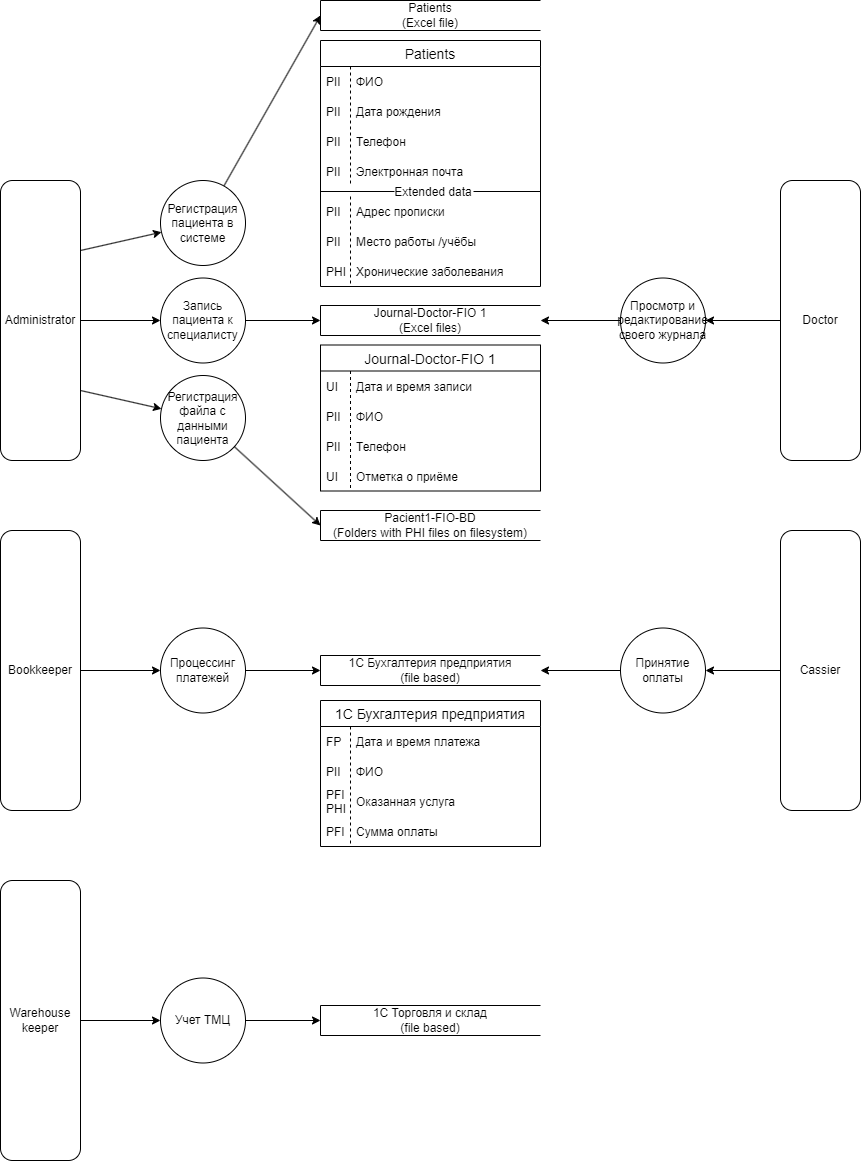

The diagram above was exported from draw.io. Its source (the exported page's mxGraphModel, read from the mxfile embedded in the PNG):
<mxGraphModel dx="976" dy="669" grid="1" gridSize="10" guides="1" tooltips="1" connect="1" arrows="1" fold="1" page="1" pageScale="1" pageWidth="3300" pageHeight="2339" math="0" shadow="0">
  <root>
    <mxCell id="0" />
    <mxCell id="1" parent="0" />
    <mxCell id="dj6pij_GeX11JF3PjxE7-3" style="rounded=0;orthogonalLoop=1;jettySize=auto;html=1;exitX=1;exitY=0.25;exitDx=0;exitDy=0;" parent="1" source="dj6pij_GeX11JF3PjxE7-1" target="dj6pij_GeX11JF3PjxE7-2" edge="1">
      <mxGeometry relative="1" as="geometry" />
    </mxCell>
    <mxCell id="dj6pij_GeX11JF3PjxE7-9" style="rounded=0;orthogonalLoop=1;jettySize=auto;html=1;" parent="1" source="dj6pij_GeX11JF3PjxE7-1" target="dj6pij_GeX11JF3PjxE7-8" edge="1">
      <mxGeometry relative="1" as="geometry" />
    </mxCell>
    <mxCell id="dj6pij_GeX11JF3PjxE7-11" style="rounded=0;orthogonalLoop=1;jettySize=auto;html=1;exitX=1;exitY=0.75;exitDx=0;exitDy=0;" parent="1" source="dj6pij_GeX11JF3PjxE7-1" target="dj6pij_GeX11JF3PjxE7-10" edge="1">
      <mxGeometry relative="1" as="geometry" />
    </mxCell>
    <mxCell id="dj6pij_GeX11JF3PjxE7-1" value="Administrator" style="rounded=1;whiteSpace=wrap;html=1;" parent="1" vertex="1">
      <mxGeometry x="140" y="290" width="80" height="280" as="geometry" />
    </mxCell>
    <mxCell id="dj6pij_GeX11JF3PjxE7-6" style="rounded=0;orthogonalLoop=1;jettySize=auto;html=1;entryX=0;entryY=0.5;entryDx=0;entryDy=0;" parent="1" source="dj6pij_GeX11JF3PjxE7-2" target="dj6pij_GeX11JF3PjxE7-5" edge="1">
      <mxGeometry relative="1" as="geometry" />
    </mxCell>
    <mxCell id="dj6pij_GeX11JF3PjxE7-2" value="Регистрация пациента в системе" style="shape=ellipse;html=1;dashed=0;whiteSpace=wrap;aspect=fixed;perimeter=ellipsePerimeter;" parent="1" vertex="1">
      <mxGeometry x="300" y="290" width="85" height="85" as="geometry" />
    </mxCell>
    <mxCell id="dj6pij_GeX11JF3PjxE7-5" value="Patients &lt;br&gt;(Excel file)" style="html=1;dashed=0;whiteSpace=wrap;shape=partialRectangle;right=0;" parent="1" vertex="1">
      <mxGeometry x="460" y="110" width="220" height="30" as="geometry" />
    </mxCell>
    <mxCell id="dj6pij_GeX11JF3PjxE7-13" style="edgeStyle=orthogonalEdgeStyle;rounded=0;orthogonalLoop=1;jettySize=auto;html=1;" parent="1" source="dj6pij_GeX11JF3PjxE7-8" target="dj6pij_GeX11JF3PjxE7-12" edge="1">
      <mxGeometry relative="1" as="geometry" />
    </mxCell>
    <mxCell id="dj6pij_GeX11JF3PjxE7-8" value="Запись пациента к специалисту" style="shape=ellipse;html=1;dashed=0;whiteSpace=wrap;aspect=fixed;perimeter=ellipsePerimeter;" parent="1" vertex="1">
      <mxGeometry x="300" y="387.5" width="85" height="85" as="geometry" />
    </mxCell>
    <mxCell id="dj6pij_GeX11JF3PjxE7-16" style="rounded=0;orthogonalLoop=1;jettySize=auto;html=1;entryX=0;entryY=0.5;entryDx=0;entryDy=0;" parent="1" source="dj6pij_GeX11JF3PjxE7-10" target="dj6pij_GeX11JF3PjxE7-15" edge="1">
      <mxGeometry relative="1" as="geometry" />
    </mxCell>
    <mxCell id="dj6pij_GeX11JF3PjxE7-10" value="Регистрация файла с данными пациента" style="shape=ellipse;html=1;dashed=0;whiteSpace=wrap;aspect=fixed;perimeter=ellipsePerimeter;" parent="1" vertex="1">
      <mxGeometry x="300" y="485" width="85" height="85" as="geometry" />
    </mxCell>
    <mxCell id="dj6pij_GeX11JF3PjxE7-12" value="Journal-Doctor-FIO 1 &lt;br&gt;(Excel files)" style="html=1;dashed=0;whiteSpace=wrap;shape=partialRectangle;right=0;" parent="1" vertex="1">
      <mxGeometry x="460" y="415" width="220" height="30" as="geometry" />
    </mxCell>
    <mxCell id="dj6pij_GeX11JF3PjxE7-19" style="edgeStyle=orthogonalEdgeStyle;rounded=0;orthogonalLoop=1;jettySize=auto;html=1;" parent="1" source="dj6pij_GeX11JF3PjxE7-14" target="dj6pij_GeX11JF3PjxE7-17" edge="1">
      <mxGeometry relative="1" as="geometry" />
    </mxCell>
    <mxCell id="dj6pij_GeX11JF3PjxE7-14" value="Doctor" style="rounded=1;whiteSpace=wrap;html=1;" parent="1" vertex="1">
      <mxGeometry x="920" y="290" width="80" height="280" as="geometry" />
    </mxCell>
    <mxCell id="dj6pij_GeX11JF3PjxE7-15" value="Pacient1-FIO-BD &lt;br&gt;(Folders with PHI files on filesystem)" style="html=1;dashed=0;whiteSpace=wrap;shape=partialRectangle;right=0;" parent="1" vertex="1">
      <mxGeometry x="460" y="620" width="220" height="30" as="geometry" />
    </mxCell>
    <mxCell id="dj6pij_GeX11JF3PjxE7-18" style="edgeStyle=orthogonalEdgeStyle;rounded=0;orthogonalLoop=1;jettySize=auto;html=1;" parent="1" source="dj6pij_GeX11JF3PjxE7-17" target="dj6pij_GeX11JF3PjxE7-12" edge="1">
      <mxGeometry relative="1" as="geometry" />
    </mxCell>
    <mxCell id="dj6pij_GeX11JF3PjxE7-17" value="Просмотр и редактирование своего журнала" style="shape=ellipse;html=1;dashed=0;whiteSpace=wrap;aspect=fixed;perimeter=ellipsePerimeter;" parent="1" vertex="1">
      <mxGeometry x="760" y="387.5" width="85" height="85" as="geometry" />
    </mxCell>
    <mxCell id="dj6pij_GeX11JF3PjxE7-20" value="Patients" style="swimlane;fontStyle=0;childLayout=stackLayout;horizontal=1;startSize=26;horizontalStack=0;resizeParent=1;resizeParentMax=0;resizeLast=0;collapsible=1;marginBottom=0;align=center;fontSize=14;" parent="1" vertex="1">
      <mxGeometry x="460" y="150" width="220" height="246" as="geometry">
        <mxRectangle x="520" y="40" width="90" height="30" as="alternateBounds" />
      </mxGeometry>
    </mxCell>
    <mxCell id="FOOZr5_-SDJBwB6ZRNQs-2" value="ФИО" style="shape=partialRectangle;fillColor=none;align=left;verticalAlign=middle;strokeColor=none;spacingLeft=34;rotatable=0;points=[[0,0.5],[1,0.5]];portConstraint=eastwest;dropTarget=0;" parent="dj6pij_GeX11JF3PjxE7-20" vertex="1">
      <mxGeometry y="26" width="220" height="30" as="geometry" />
    </mxCell>
    <mxCell id="FOOZr5_-SDJBwB6ZRNQs-3" value="PII" style="shape=partialRectangle;top=0;left=0;bottom=0;fillColor=none;stokeWidth=1;dashed=1;align=left;verticalAlign=middle;spacingLeft=4;spacingRight=4;overflow=hidden;rotatable=0;points=[];portConstraint=eastwest;part=1;" parent="FOOZr5_-SDJBwB6ZRNQs-2" vertex="1" connectable="0">
      <mxGeometry width="30" height="30" as="geometry" />
    </mxCell>
    <mxCell id="FOOZr5_-SDJBwB6ZRNQs-4" value="Дата рождения" style="shape=partialRectangle;fillColor=none;align=left;verticalAlign=middle;strokeColor=none;spacingLeft=34;rotatable=0;points=[[0,0.5],[1,0.5]];portConstraint=eastwest;dropTarget=0;" parent="dj6pij_GeX11JF3PjxE7-20" vertex="1">
      <mxGeometry y="56" width="220" height="30" as="geometry" />
    </mxCell>
    <mxCell id="FOOZr5_-SDJBwB6ZRNQs-5" value="PII" style="shape=partialRectangle;top=0;left=0;bottom=0;fillColor=none;stokeWidth=1;dashed=1;align=left;verticalAlign=middle;spacingLeft=4;spacingRight=4;overflow=hidden;rotatable=0;points=[];portConstraint=eastwest;part=1;" parent="FOOZr5_-SDJBwB6ZRNQs-4" vertex="1" connectable="0">
      <mxGeometry width="30" height="30" as="geometry" />
    </mxCell>
    <mxCell id="FOOZr5_-SDJBwB6ZRNQs-6" value="Телефон" style="shape=partialRectangle;fillColor=none;align=left;verticalAlign=middle;strokeColor=none;spacingLeft=34;rotatable=0;points=[[0,0.5],[1,0.5]];portConstraint=eastwest;dropTarget=0;" parent="dj6pij_GeX11JF3PjxE7-20" vertex="1">
      <mxGeometry y="86" width="220" height="30" as="geometry" />
    </mxCell>
    <mxCell id="FOOZr5_-SDJBwB6ZRNQs-7" value="PII" style="shape=partialRectangle;top=0;left=0;bottom=0;fillColor=none;stokeWidth=1;dashed=1;align=left;verticalAlign=middle;spacingLeft=4;spacingRight=4;overflow=hidden;rotatable=0;points=[];portConstraint=eastwest;part=1;" parent="FOOZr5_-SDJBwB6ZRNQs-6" vertex="1" connectable="0">
      <mxGeometry width="30" height="30" as="geometry" />
    </mxCell>
    <mxCell id="FOOZr5_-SDJBwB6ZRNQs-8" value="Электронная почта" style="shape=partialRectangle;fillColor=none;align=left;verticalAlign=middle;strokeColor=none;spacingLeft=34;rotatable=0;points=[[0,0.5],[1,0.5]];portConstraint=eastwest;dropTarget=0;" parent="dj6pij_GeX11JF3PjxE7-20" vertex="1">
      <mxGeometry y="116" width="220" height="30" as="geometry" />
    </mxCell>
    <mxCell id="FOOZr5_-SDJBwB6ZRNQs-9" value="PII" style="shape=partialRectangle;top=0;left=0;bottom=0;fillColor=none;stokeWidth=1;dashed=1;align=left;verticalAlign=middle;spacingLeft=4;spacingRight=4;overflow=hidden;rotatable=0;points=[];portConstraint=eastwest;part=1;" parent="FOOZr5_-SDJBwB6ZRNQs-8" vertex="1" connectable="0">
      <mxGeometry width="30" height="30" as="geometry" />
    </mxCell>
    <mxCell id="dj6pij_GeX11JF3PjxE7-36" value="Extended data" style="line;strokeWidth=1;rotatable=0;dashed=0;labelPosition=center;align=center;verticalAlign=middle;spacingTop=0;spacingLeft=6;points=[];portConstraint=eastwest;verticalLabelPosition=middle;" parent="dj6pij_GeX11JF3PjxE7-20" vertex="1">
      <mxGeometry y="146" width="220" height="10" as="geometry" />
    </mxCell>
    <mxCell id="FOOZr5_-SDJBwB6ZRNQs-10" value="Адрес прописки" style="shape=partialRectangle;fillColor=none;align=left;verticalAlign=middle;strokeColor=none;spacingLeft=34;rotatable=0;points=[[0,0.5],[1,0.5]];portConstraint=eastwest;dropTarget=0;" parent="dj6pij_GeX11JF3PjxE7-20" vertex="1">
      <mxGeometry y="156" width="220" height="30" as="geometry" />
    </mxCell>
    <mxCell id="FOOZr5_-SDJBwB6ZRNQs-11" value="PII" style="shape=partialRectangle;top=0;left=0;bottom=0;fillColor=none;stokeWidth=1;dashed=1;align=left;verticalAlign=middle;spacingLeft=4;spacingRight=4;overflow=hidden;rotatable=0;points=[];portConstraint=eastwest;part=1;" parent="FOOZr5_-SDJBwB6ZRNQs-10" vertex="1" connectable="0">
      <mxGeometry width="30" height="30" as="geometry" />
    </mxCell>
    <mxCell id="FOOZr5_-SDJBwB6ZRNQs-12" value="Место работы /учёбы" style="shape=partialRectangle;fillColor=none;align=left;verticalAlign=middle;strokeColor=none;spacingLeft=34;rotatable=0;points=[[0,0.5],[1,0.5]];portConstraint=eastwest;dropTarget=0;" parent="dj6pij_GeX11JF3PjxE7-20" vertex="1">
      <mxGeometry y="186" width="220" height="30" as="geometry" />
    </mxCell>
    <mxCell id="FOOZr5_-SDJBwB6ZRNQs-13" value="PII" style="shape=partialRectangle;top=0;left=0;bottom=0;fillColor=none;stokeWidth=1;dashed=1;align=left;verticalAlign=middle;spacingLeft=4;spacingRight=4;overflow=hidden;rotatable=0;points=[];portConstraint=eastwest;part=1;" parent="FOOZr5_-SDJBwB6ZRNQs-12" vertex="1" connectable="0">
      <mxGeometry width="30" height="30" as="geometry" />
    </mxCell>
    <mxCell id="FOOZr5_-SDJBwB6ZRNQs-14" value="Хронические заболевания" style="shape=partialRectangle;fillColor=none;align=left;verticalAlign=middle;strokeColor=none;spacingLeft=34;rotatable=0;points=[[0,0.5],[1,0.5]];portConstraint=eastwest;dropTarget=0;" parent="dj6pij_GeX11JF3PjxE7-20" vertex="1">
      <mxGeometry y="216" width="220" height="30" as="geometry" />
    </mxCell>
    <mxCell id="FOOZr5_-SDJBwB6ZRNQs-15" value="PHI" style="shape=partialRectangle;top=0;left=0;bottom=0;fillColor=none;stokeWidth=1;dashed=1;align=left;verticalAlign=middle;spacingLeft=4;spacingRight=4;overflow=hidden;rotatable=0;points=[];portConstraint=eastwest;part=1;" parent="FOOZr5_-SDJBwB6ZRNQs-14" vertex="1" connectable="0">
      <mxGeometry width="30" height="30" as="geometry" />
    </mxCell>
    <mxCell id="dj6pij_GeX11JF3PjxE7-30" value="Journal-Doctor-FIO 1" style="swimlane;fontStyle=0;childLayout=stackLayout;horizontal=1;startSize=26;horizontalStack=0;resizeParent=1;resizeParentMax=0;resizeLast=0;collapsible=1;marginBottom=0;align=center;fontSize=14;" parent="1" vertex="1">
      <mxGeometry x="460" y="454.5" width="220" height="146" as="geometry">
        <mxRectangle x="520" y="40" width="90" height="30" as="alternateBounds" />
      </mxGeometry>
    </mxCell>
    <mxCell id="FOOZr5_-SDJBwB6ZRNQs-16" value="Дата и время записи" style="shape=partialRectangle;fillColor=none;align=left;verticalAlign=middle;strokeColor=none;spacingLeft=34;rotatable=0;points=[[0,0.5],[1,0.5]];portConstraint=eastwest;dropTarget=0;" parent="dj6pij_GeX11JF3PjxE7-30" vertex="1">
      <mxGeometry y="26" width="220" height="30" as="geometry" />
    </mxCell>
    <mxCell id="FOOZr5_-SDJBwB6ZRNQs-17" value="UI" style="shape=partialRectangle;top=0;left=0;bottom=0;fillColor=none;stokeWidth=1;dashed=1;align=left;verticalAlign=middle;spacingLeft=4;spacingRight=4;overflow=hidden;rotatable=0;points=[];portConstraint=eastwest;part=1;" parent="FOOZr5_-SDJBwB6ZRNQs-16" vertex="1" connectable="0">
      <mxGeometry width="30" height="30" as="geometry" />
    </mxCell>
    <mxCell id="FOOZr5_-SDJBwB6ZRNQs-18" value="ФИО" style="shape=partialRectangle;fillColor=none;align=left;verticalAlign=middle;strokeColor=none;spacingLeft=34;rotatable=0;points=[[0,0.5],[1,0.5]];portConstraint=eastwest;dropTarget=0;" parent="dj6pij_GeX11JF3PjxE7-30" vertex="1">
      <mxGeometry y="56" width="220" height="30" as="geometry" />
    </mxCell>
    <mxCell id="FOOZr5_-SDJBwB6ZRNQs-19" value="PII" style="shape=partialRectangle;top=0;left=0;bottom=0;fillColor=none;stokeWidth=1;dashed=1;align=left;verticalAlign=middle;spacingLeft=4;spacingRight=4;overflow=hidden;rotatable=0;points=[];portConstraint=eastwest;part=1;" parent="FOOZr5_-SDJBwB6ZRNQs-18" vertex="1" connectable="0">
      <mxGeometry width="30" height="30" as="geometry" />
    </mxCell>
    <mxCell id="FOOZr5_-SDJBwB6ZRNQs-20" value="Телефон" style="shape=partialRectangle;fillColor=none;align=left;verticalAlign=middle;strokeColor=none;spacingLeft=34;rotatable=0;points=[[0,0.5],[1,0.5]];portConstraint=eastwest;dropTarget=0;" parent="dj6pij_GeX11JF3PjxE7-30" vertex="1">
      <mxGeometry y="86" width="220" height="30" as="geometry" />
    </mxCell>
    <mxCell id="FOOZr5_-SDJBwB6ZRNQs-21" value="PII" style="shape=partialRectangle;top=0;left=0;bottom=0;fillColor=none;stokeWidth=1;dashed=1;align=left;verticalAlign=middle;spacingLeft=4;spacingRight=4;overflow=hidden;rotatable=0;points=[];portConstraint=eastwest;part=1;" parent="FOOZr5_-SDJBwB6ZRNQs-20" vertex="1" connectable="0">
      <mxGeometry width="30" height="30" as="geometry" />
    </mxCell>
    <mxCell id="FOOZr5_-SDJBwB6ZRNQs-22" value="Отметка о приёме" style="shape=partialRectangle;fillColor=none;align=left;verticalAlign=middle;strokeColor=none;spacingLeft=34;rotatable=0;points=[[0,0.5],[1,0.5]];portConstraint=eastwest;dropTarget=0;" parent="dj6pij_GeX11JF3PjxE7-30" vertex="1">
      <mxGeometry y="116" width="220" height="30" as="geometry" />
    </mxCell>
    <mxCell id="FOOZr5_-SDJBwB6ZRNQs-23" value="UI" style="shape=partialRectangle;top=0;left=0;bottom=0;fillColor=none;stokeWidth=1;dashed=1;align=left;verticalAlign=middle;spacingLeft=4;spacingRight=4;overflow=hidden;rotatable=0;points=[];portConstraint=eastwest;part=1;" parent="FOOZr5_-SDJBwB6ZRNQs-22" vertex="1" connectable="0">
      <mxGeometry width="30" height="30" as="geometry" />
    </mxCell>
    <mxCell id="5DeiWG43pqOP9wcaNanZ-5" style="edgeStyle=orthogonalEdgeStyle;rounded=0;orthogonalLoop=1;jettySize=auto;html=1;" parent="1" source="5DeiWG43pqOP9wcaNanZ-1" target="5DeiWG43pqOP9wcaNanZ-3" edge="1">
      <mxGeometry relative="1" as="geometry" />
    </mxCell>
    <mxCell id="5DeiWG43pqOP9wcaNanZ-1" value="Bookkeeper" style="rounded=1;whiteSpace=wrap;html=1;" parent="1" vertex="1">
      <mxGeometry x="140" y="640" width="80" height="280" as="geometry" />
    </mxCell>
    <mxCell id="5DeiWG43pqOP9wcaNanZ-6" style="edgeStyle=orthogonalEdgeStyle;rounded=0;orthogonalLoop=1;jettySize=auto;html=1;" parent="1" source="5DeiWG43pqOP9wcaNanZ-2" target="5DeiWG43pqOP9wcaNanZ-4" edge="1">
      <mxGeometry relative="1" as="geometry" />
    </mxCell>
    <mxCell id="5DeiWG43pqOP9wcaNanZ-2" value="Warehouse keeper" style="rounded=1;whiteSpace=wrap;html=1;" parent="1" vertex="1">
      <mxGeometry x="140" y="990" width="80" height="280" as="geometry" />
    </mxCell>
    <mxCell id="5DeiWG43pqOP9wcaNanZ-9" style="edgeStyle=orthogonalEdgeStyle;rounded=0;orthogonalLoop=1;jettySize=auto;html=1;" parent="1" source="5DeiWG43pqOP9wcaNanZ-3" target="5DeiWG43pqOP9wcaNanZ-7" edge="1">
      <mxGeometry relative="1" as="geometry" />
    </mxCell>
    <mxCell id="5DeiWG43pqOP9wcaNanZ-3" value="Процессинг платежей" style="shape=ellipse;html=1;dashed=0;whiteSpace=wrap;aspect=fixed;perimeter=ellipsePerimeter;" parent="1" vertex="1">
      <mxGeometry x="300" y="737.5" width="85" height="85" as="geometry" />
    </mxCell>
    <mxCell id="5DeiWG43pqOP9wcaNanZ-10" style="edgeStyle=orthogonalEdgeStyle;rounded=0;orthogonalLoop=1;jettySize=auto;html=1;" parent="1" source="5DeiWG43pqOP9wcaNanZ-4" target="5DeiWG43pqOP9wcaNanZ-8" edge="1">
      <mxGeometry relative="1" as="geometry" />
    </mxCell>
    <mxCell id="5DeiWG43pqOP9wcaNanZ-4" value="Учет ТМЦ" style="shape=ellipse;html=1;dashed=0;whiteSpace=wrap;aspect=fixed;perimeter=ellipsePerimeter;" parent="1" vertex="1">
      <mxGeometry x="300" y="1087.5" width="85" height="85" as="geometry" />
    </mxCell>
    <mxCell id="5DeiWG43pqOP9wcaNanZ-7" value="1C Бухгалтерия предприятия&lt;br&gt;(file based)" style="html=1;dashed=0;whiteSpace=wrap;shape=partialRectangle;right=0;" parent="1" vertex="1">
      <mxGeometry x="460" y="765" width="220" height="30" as="geometry" />
    </mxCell>
    <mxCell id="5DeiWG43pqOP9wcaNanZ-8" value="1C Торговля и склад&lt;br&gt;(file based)" style="html=1;dashed=0;whiteSpace=wrap;shape=partialRectangle;right=0;" parent="1" vertex="1">
      <mxGeometry x="460" y="1115" width="220" height="30" as="geometry" />
    </mxCell>
    <mxCell id="5DeiWG43pqOP9wcaNanZ-13" style="edgeStyle=orthogonalEdgeStyle;rounded=0;orthogonalLoop=1;jettySize=auto;html=1;" parent="1" source="5DeiWG43pqOP9wcaNanZ-11" target="5DeiWG43pqOP9wcaNanZ-12" edge="1">
      <mxGeometry relative="1" as="geometry" />
    </mxCell>
    <mxCell id="5DeiWG43pqOP9wcaNanZ-11" value="Cassier" style="rounded=1;whiteSpace=wrap;html=1;" parent="1" vertex="1">
      <mxGeometry x="920" y="640" width="80" height="280" as="geometry" />
    </mxCell>
    <mxCell id="5DeiWG43pqOP9wcaNanZ-14" style="edgeStyle=orthogonalEdgeStyle;rounded=0;orthogonalLoop=1;jettySize=auto;html=1;" parent="1" source="5DeiWG43pqOP9wcaNanZ-12" target="5DeiWG43pqOP9wcaNanZ-7" edge="1">
      <mxGeometry relative="1" as="geometry" />
    </mxCell>
    <mxCell id="5DeiWG43pqOP9wcaNanZ-12" value="Принятие оплаты" style="shape=ellipse;html=1;dashed=0;whiteSpace=wrap;aspect=fixed;perimeter=ellipsePerimeter;" parent="1" vertex="1">
      <mxGeometry x="760" y="737.5" width="85" height="85" as="geometry" />
    </mxCell>
    <mxCell id="5DeiWG43pqOP9wcaNanZ-15" value="1C Бухгалтерия предприятия" style="swimlane;fontStyle=0;childLayout=stackLayout;horizontal=1;startSize=26;horizontalStack=0;resizeParent=1;resizeParentMax=0;resizeLast=0;collapsible=1;marginBottom=0;align=center;fontSize=14;" parent="1" vertex="1">
      <mxGeometry x="460" y="810" width="220" height="146" as="geometry">
        <mxRectangle x="520" y="40" width="90" height="30" as="alternateBounds" />
      </mxGeometry>
    </mxCell>
    <mxCell id="FOOZr5_-SDJBwB6ZRNQs-26" value="Дата и время платежа" style="shape=partialRectangle;fillColor=none;align=left;verticalAlign=middle;strokeColor=none;spacingLeft=34;rotatable=0;points=[[0,0.5],[1,0.5]];portConstraint=eastwest;dropTarget=0;" parent="5DeiWG43pqOP9wcaNanZ-15" vertex="1">
      <mxGeometry y="26" width="220" height="30" as="geometry" />
    </mxCell>
    <mxCell id="FOOZr5_-SDJBwB6ZRNQs-27" value="FP" style="shape=partialRectangle;top=0;left=0;bottom=0;fillColor=none;stokeWidth=1;dashed=1;align=left;verticalAlign=middle;spacingLeft=4;spacingRight=4;overflow=hidden;rotatable=0;points=[];portConstraint=eastwest;part=1;" parent="FOOZr5_-SDJBwB6ZRNQs-26" vertex="1" connectable="0">
      <mxGeometry width="30" height="30" as="geometry" />
    </mxCell>
    <mxCell id="FOOZr5_-SDJBwB6ZRNQs-28" value="ФИО" style="shape=partialRectangle;fillColor=none;align=left;verticalAlign=middle;strokeColor=none;spacingLeft=34;rotatable=0;points=[[0,0.5],[1,0.5]];portConstraint=eastwest;dropTarget=0;" parent="5DeiWG43pqOP9wcaNanZ-15" vertex="1">
      <mxGeometry y="56" width="220" height="30" as="geometry" />
    </mxCell>
    <mxCell id="FOOZr5_-SDJBwB6ZRNQs-29" value="PII" style="shape=partialRectangle;top=0;left=0;bottom=0;fillColor=none;stokeWidth=1;dashed=1;align=left;verticalAlign=middle;spacingLeft=4;spacingRight=4;overflow=hidden;rotatable=0;points=[];portConstraint=eastwest;part=1;" parent="FOOZr5_-SDJBwB6ZRNQs-28" vertex="1" connectable="0">
      <mxGeometry width="30" height="30" as="geometry" />
    </mxCell>
    <mxCell id="FOOZr5_-SDJBwB6ZRNQs-30" value="Оказанная услуга" style="shape=partialRectangle;fillColor=none;align=left;verticalAlign=middle;strokeColor=none;spacingLeft=34;rotatable=0;points=[[0,0.5],[1,0.5]];portConstraint=eastwest;dropTarget=0;" parent="5DeiWG43pqOP9wcaNanZ-15" vertex="1">
      <mxGeometry y="86" width="220" height="30" as="geometry" />
    </mxCell>
    <mxCell id="FOOZr5_-SDJBwB6ZRNQs-31" value="PFI&#10;PHI" style="shape=partialRectangle;top=0;left=0;bottom=0;fillColor=none;stokeWidth=1;dashed=1;align=left;verticalAlign=middle;spacingLeft=4;spacingRight=4;overflow=hidden;rotatable=0;points=[];portConstraint=eastwest;part=1;" parent="FOOZr5_-SDJBwB6ZRNQs-30" vertex="1" connectable="0">
      <mxGeometry width="30" height="30" as="geometry" />
    </mxCell>
    <mxCell id="FOOZr5_-SDJBwB6ZRNQs-32" value="Сумма оплаты" style="shape=partialRectangle;fillColor=none;align=left;verticalAlign=middle;strokeColor=none;spacingLeft=34;rotatable=0;points=[[0,0.5],[1,0.5]];portConstraint=eastwest;dropTarget=0;" parent="5DeiWG43pqOP9wcaNanZ-15" vertex="1">
      <mxGeometry y="116" width="220" height="30" as="geometry" />
    </mxCell>
    <mxCell id="FOOZr5_-SDJBwB6ZRNQs-33" value="PFI" style="shape=partialRectangle;top=0;left=0;bottom=0;fillColor=none;stokeWidth=1;dashed=1;align=left;verticalAlign=middle;spacingLeft=4;spacingRight=4;overflow=hidden;rotatable=0;points=[];portConstraint=eastwest;part=1;" parent="FOOZr5_-SDJBwB6ZRNQs-32" vertex="1" connectable="0">
      <mxGeometry width="30" height="30" as="geometry" />
    </mxCell>
  </root>
</mxGraphModel>